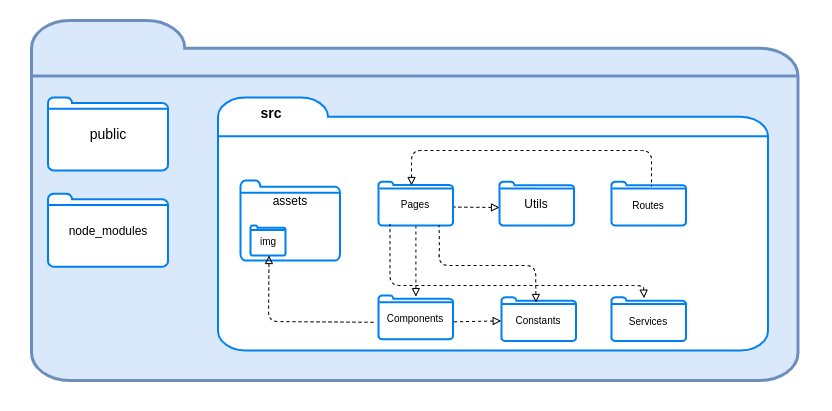

The diagram above was exported from draw.io. Its source (the exported page's mxGraphModel, read from the mxfile embedded in the PNG):
<mxGraphModel dx="2187" dy="730" grid="1" gridSize="10" guides="1" tooltips="1" connect="1" arrows="1" fold="1" page="1" pageScale="1" pageWidth="827" pageHeight="1169" math="0" shadow="0">
  <root>
    <mxCell id="0" />
    <mxCell id="1" parent="0" />
    <mxCell id="2" value="" style="rounded=0;whiteSpace=wrap;html=1;strokeColor=none;" vertex="1" parent="1">
      <mxGeometry x="-1" y="150" width="831" height="410" as="geometry" />
    </mxCell>
    <mxCell id="3" value="" style="html=1;verticalLabelPosition=bottom;align=center;labelBackgroundColor=#ffffff;verticalAlign=top;strokeWidth=3;strokeColor=#6c8ebf;shadow=0;dashed=0;shape=mxgraph.ios7.icons.folder;fillColor=#dae8fc;" vertex="1" parent="1">
      <mxGeometry x="30" y="170" width="766.5" height="360" as="geometry" />
    </mxCell>
    <mxCell id="4" value="" style="html=1;verticalLabelPosition=bottom;align=center;labelBackgroundColor=#ffffff;verticalAlign=top;strokeWidth=2;strokeColor=#0080F0;shadow=0;dashed=0;shape=mxgraph.ios7.icons.folder;" vertex="1" parent="1">
      <mxGeometry x="46.5" y="246.88" width="120" height="73.12" as="geometry" />
    </mxCell>
    <mxCell id="5" value="&lt;font style=&quot;font-size: 14px&quot;&gt;public&lt;/font&gt;" style="text;html=1;strokeColor=none;fillColor=none;align=center;verticalAlign=middle;whiteSpace=wrap;rounded=0;fontStyle=0;fontFamily=Helvetica;" vertex="1" parent="1">
      <mxGeometry x="91.5" y="278.44000000000005" width="30" height="10" as="geometry" />
    </mxCell>
    <mxCell id="6" value="" style="html=1;verticalLabelPosition=bottom;align=center;labelBackgroundColor=#ffffff;verticalAlign=top;strokeWidth=2;strokeColor=#0080F0;shadow=0;dashed=0;shape=mxgraph.ios7.icons.folder;" vertex="1" parent="1">
      <mxGeometry x="216.5" y="246.88" width="550" height="253.12" as="geometry" />
    </mxCell>
    <mxCell id="7" value="&lt;font style=&quot;font-size: 14px&quot;&gt;&lt;b&gt;&lt;font style=&quot;font-size: 14px&quot;&gt;src&lt;/font&gt;&lt;/b&gt;&lt;/font&gt;" style="text;html=1;strokeColor=none;fillColor=none;align=center;verticalAlign=middle;whiteSpace=wrap;rounded=0;strokeWidth=1;fontStyle=0" vertex="1" parent="1">
      <mxGeometry x="249.5" y="251.88" width="40" height="20" as="geometry" />
    </mxCell>
    <mxCell id="8" value="" style="html=1;verticalLabelPosition=bottom;align=center;labelBackgroundColor=#ffffff;verticalAlign=top;strokeWidth=2;strokeColor=#0080F0;shadow=0;dashed=0;shape=mxgraph.ios7.icons.folder;" vertex="1" parent="1">
      <mxGeometry x="377" y="445" width="74.5" height="43.75" as="geometry" />
    </mxCell>
    <mxCell id="9" value="&lt;font style=&quot;font-size: 10px&quot;&gt;Components&lt;/font&gt;" style="text;html=1;strokeColor=none;fillColor=none;align=center;verticalAlign=middle;whiteSpace=wrap;rounded=0;fontStyle=0" vertex="1" parent="1">
      <mxGeometry x="394.25" y="456.87" width="40" height="20" as="geometry" />
    </mxCell>
    <mxCell id="10" value="" style="html=1;verticalLabelPosition=bottom;align=center;labelBackgroundColor=#ffffff;verticalAlign=top;strokeWidth=2;strokeColor=#0080F0;shadow=0;dashed=0;shape=mxgraph.ios7.icons.folder;" vertex="1" parent="1">
      <mxGeometry x="239" y="330" width="99.5" height="80" as="geometry" />
    </mxCell>
    <mxCell id="11" value="&lt;font style=&quot;font-size: 12px&quot; face=&quot;Helvetica&quot;&gt;assets&lt;/font&gt;" style="text;html=1;strokeColor=none;fillColor=none;align=center;verticalAlign=middle;whiteSpace=wrap;rounded=0;" vertex="1" parent="1">
      <mxGeometry x="269" y="340" width="40" height="20" as="geometry" />
    </mxCell>
    <mxCell id="12" value="" style="html=1;verticalLabelPosition=bottom;align=center;labelBackgroundColor=#ffffff;verticalAlign=top;strokeWidth=2;strokeColor=#0080F0;shadow=0;dashed=0;shape=mxgraph.ios7.icons.folder;" vertex="1" parent="1">
      <mxGeometry x="249" y="375" width="35" height="30" as="geometry" />
    </mxCell>
    <mxCell id="13" value="&lt;font style=&quot;font-size: 10px&quot;&gt;img&lt;/font&gt;" style="text;html=1;strokeColor=none;fillColor=none;align=center;verticalAlign=middle;whiteSpace=wrap;rounded=0;" vertex="1" parent="1">
      <mxGeometry x="246.5" y="380" width="40" height="20" as="geometry" />
    </mxCell>
    <mxCell id="14" value="" style="endArrow=none;dashed=1;endFill=0;endSize=12;html=1;entryX=-0.031;entryY=0.613;entryDx=0;entryDy=0;entryPerimeter=0;startArrow=block;startFill=0;sourcePerimeterSpacing=6;targetPerimeterSpacing=12;" edge="1" target="8" parent="1">
      <mxGeometry width="160" relative="1" as="geometry">
        <mxPoint x="267.5" y="405" as="sourcePoint" />
        <mxPoint x="267" y="405" as="targetPoint" />
        <Array as="points">
          <mxPoint x="267" y="471" />
        </Array>
      </mxGeometry>
    </mxCell>
    <mxCell id="15" value="" style="endArrow=none;dashed=1;endFill=0;endSize=12;html=1;exitX=0.502;exitY=0.025;exitDx=0;exitDy=0;exitPerimeter=0;entryX=0.502;entryY=1.003;entryDx=0;entryDy=0;entryPerimeter=0;startArrow=block;startFill=0;sourcePerimeterSpacing=6;targetPerimeterSpacing=12;" edge="1" source="8" target="19" parent="1">
      <mxGeometry width="160" relative="1" as="geometry">
        <mxPoint x="409" y="395" as="sourcePoint" />
        <mxPoint x="413" y="385" as="targetPoint" />
      </mxGeometry>
    </mxCell>
    <mxCell id="16" value="" style="html=1;verticalLabelPosition=bottom;align=center;labelBackgroundColor=#ffffff;verticalAlign=top;strokeWidth=2;strokeColor=#0080F0;shadow=0;dashed=0;shape=mxgraph.ios7.icons.folder;" vertex="1" parent="1">
      <mxGeometry x="500" y="446.87" width="74.5" height="43.75" as="geometry" />
    </mxCell>
    <mxCell id="17" value="&lt;font style=&quot;font-size: 10px&quot;&gt;Constants&lt;/font&gt;" style="text;html=1;strokeColor=none;fillColor=none;align=center;verticalAlign=middle;whiteSpace=wrap;rounded=0;" vertex="1" parent="1">
      <mxGeometry x="517.25" y="458.74" width="40" height="20" as="geometry" />
    </mxCell>
    <mxCell id="18" value="" style="endArrow=none;dashed=1;endFill=0;endSize=12;html=1;exitX=-0.004;exitY=0.537;exitDx=0;exitDy=0;exitPerimeter=0;entryX=1;entryY=0.602;entryDx=0;entryDy=0;entryPerimeter=0;startArrow=block;startFill=0;sourcePerimeterSpacing=6;targetPerimeterSpacing=12;" edge="1" source="16" target="8" parent="1">
      <mxGeometry width="160" relative="1" as="geometry">
        <mxPoint x="409" y="395" as="sourcePoint" />
        <mxPoint x="569" y="395" as="targetPoint" />
      </mxGeometry>
    </mxCell>
    <mxCell id="19" value="" style="html=1;verticalLabelPosition=bottom;align=center;labelBackgroundColor=#ffffff;verticalAlign=top;strokeWidth=2;strokeColor=#0080F0;shadow=0;dashed=0;shape=mxgraph.ios7.icons.folder;" vertex="1" parent="1">
      <mxGeometry x="377" y="331.25" width="74.5" height="43.75" as="geometry" />
    </mxCell>
    <mxCell id="20" value="&lt;font style=&quot;font-size: 10px&quot;&gt;Pages&lt;/font&gt;" style="text;html=1;strokeColor=none;fillColor=none;align=center;verticalAlign=middle;whiteSpace=wrap;rounded=0;" vertex="1" parent="1">
      <mxGeometry x="394.25" y="343.13" width="40" height="20" as="geometry" />
    </mxCell>
    <mxCell id="21" value="" style="html=1;verticalLabelPosition=bottom;align=center;labelBackgroundColor=#ffffff;verticalAlign=top;strokeWidth=2;strokeColor=#0080F0;shadow=0;dashed=0;shape=mxgraph.ios7.icons.folder;" vertex="1" parent="1">
      <mxGeometry x="498" y="331.26" width="74.5" height="43.75" as="geometry" />
    </mxCell>
    <mxCell id="22" value="Utils" style="text;html=1;strokeColor=none;fillColor=none;align=center;verticalAlign=middle;whiteSpace=wrap;rounded=0;" vertex="1" parent="1">
      <mxGeometry x="515.25" y="343.13" width="40" height="20" as="geometry" />
    </mxCell>
    <mxCell id="23" value="" style="endArrow=none;dashed=1;endFill=0;endSize=12;html=1;entryX=1.011;entryY=0.579;entryDx=0;entryDy=0;entryPerimeter=0;exitX=0;exitY=0.588;exitDx=0;exitDy=0;exitPerimeter=0;startArrow=block;startFill=0;sourcePerimeterSpacing=6;targetPerimeterSpacing=12;" edge="1" source="21" target="19" parent="1">
      <mxGeometry width="160" relative="1" as="geometry">
        <mxPoint x="517.5" y="357" as="sourcePoint" />
        <mxPoint x="447.5" y="356" as="targetPoint" />
      </mxGeometry>
    </mxCell>
    <mxCell id="24" value="" style="html=1;verticalLabelPosition=bottom;align=center;labelBackgroundColor=#ffffff;verticalAlign=top;strokeWidth=2;strokeColor=#0080F0;shadow=0;dashed=0;shape=mxgraph.ios7.icons.folder;" vertex="1" parent="1">
      <mxGeometry x="610" y="446.87" width="74.5" height="43.75" as="geometry" />
    </mxCell>
    <mxCell id="25" value="&lt;font style=&quot;font-size: 10px&quot;&gt;Services&lt;/font&gt;" style="text;html=1;strokeColor=none;fillColor=none;align=center;verticalAlign=middle;whiteSpace=wrap;rounded=0;" vertex="1" parent="1">
      <mxGeometry x="627.25" y="460" width="40" height="20" as="geometry" />
    </mxCell>
    <mxCell id="26" value="" style="html=1;verticalLabelPosition=bottom;align=center;labelBackgroundColor=#ffffff;verticalAlign=top;strokeWidth=2;strokeColor=#0080F0;shadow=0;dashed=0;shape=mxgraph.ios7.icons.folder;" vertex="1" parent="1">
      <mxGeometry x="46.5" y="343.13" width="120" height="73.12" as="geometry" />
    </mxCell>
    <mxCell id="27" value="node_modules" style="text;html=1;strokeColor=none;fillColor=none;align=center;verticalAlign=middle;whiteSpace=wrap;rounded=0;" vertex="1" parent="1">
      <mxGeometry x="86.5" y="370" width="40" height="20" as="geometry" />
    </mxCell>
    <mxCell id="28" value="" style="endArrow=none;dashed=1;endFill=0;endSize=12;html=1;exitX=0.463;exitY=0.117;exitDx=0;exitDy=0;exitPerimeter=0;startArrow=block;startFill=0;sourcePerimeterSpacing=6;targetPerimeterSpacing=12;strokeWidth=1;jumpSize=6;" edge="1" source="16" parent="1">
      <mxGeometry width="160" relative="1" as="geometry">
        <mxPoint x="553.5" y="445" as="sourcePoint" />
        <mxPoint x="437.5" y="375" as="targetPoint" />
        <Array as="points">
          <mxPoint x="534" y="415" />
          <mxPoint x="488.5" y="415" />
          <mxPoint x="437.5" y="415" />
          <mxPoint x="438" y="390" />
        </Array>
      </mxGeometry>
    </mxCell>
    <mxCell id="29" value="" style="endArrow=none;dashed=1;endFill=0;endSize=12;html=1;exitX=0.436;exitY=0.017;exitDx=0;exitDy=0;exitPerimeter=0;entryX=0.154;entryY=0.978;entryDx=0;entryDy=0;entryPerimeter=0;startArrow=block;startFill=0;sourcePerimeterSpacing=6;targetPerimeterSpacing=12;" edge="1" source="24" target="19" parent="1">
      <mxGeometry width="160" relative="1" as="geometry">
        <mxPoint x="588.5" y="435" as="sourcePoint" />
        <mxPoint x="748.5" y="435" as="targetPoint" />
        <Array as="points">
          <mxPoint x="642" y="435" />
          <mxPoint x="578.5" y="435" />
          <mxPoint x="388.5" y="435" />
        </Array>
      </mxGeometry>
    </mxCell>
    <mxCell id="30" value="" style="html=1;verticalLabelPosition=bottom;align=center;labelBackgroundColor=#ffffff;verticalAlign=top;strokeWidth=2;strokeColor=#0080F0;shadow=0;dashed=0;shape=mxgraph.ios7.icons.folder;" vertex="1" parent="1">
      <mxGeometry x="610" y="331.26" width="74.5" height="43.75" as="geometry" />
    </mxCell>
    <mxCell id="31" value="&lt;font style=&quot;font-size: 10px&quot;&gt;Routes&lt;br&gt;&lt;/font&gt;" style="text;html=1;strokeColor=none;fillColor=none;align=center;verticalAlign=middle;whiteSpace=wrap;rounded=0;" vertex="1" parent="1">
      <mxGeometry x="627.25" y="344.39" width="40" height="20" as="geometry" />
    </mxCell>
    <mxCell id="32" value="" style="endArrow=none;dashed=1;endFill=0;endSize=12;html=1;entryX=0.537;entryY=0.108;entryDx=0;entryDy=0;entryPerimeter=0;exitX=0.443;exitY=0.086;exitDx=0;exitDy=0;exitPerimeter=0;startArrow=block;startFill=0;sourcePerimeterSpacing=6;targetPerimeterSpacing=12;" edge="1" source="19" target="30" parent="1">
      <mxGeometry width="160" relative="1" as="geometry">
        <mxPoint x="508" y="366.9849999999999" as="sourcePoint" />
        <mxPoint x="462.31950000000006" y="366.58124999999995" as="targetPoint" />
        <Array as="points">
          <mxPoint x="410" y="300" />
          <mxPoint x="650" y="300" />
        </Array>
      </mxGeometry>
    </mxCell>
  </root>
</mxGraphModel>